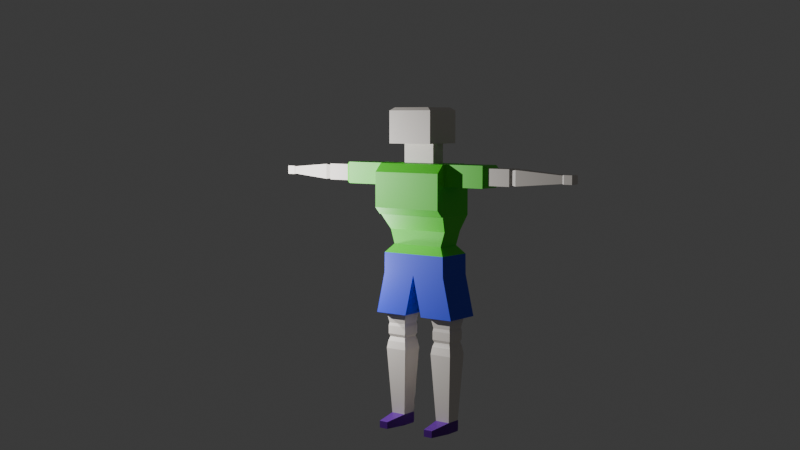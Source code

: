 # Source: 3.blend  (saved by Blender 4.1.23; exported with 4.5.12 LTS)
import bpy
from mathutils import Matrix  # noqa: F401  (used for matrix-valued properties, if any)

bpy.ops.wm.read_factory_settings(use_empty=True)
scene = bpy.context.scene
scene.name = 'Scene'

# ---- collections
col_collection = bpy.data.collections.new('Collection'); scene.collection.children.link(col_collection)

# ---- materials (node trees are filled in below, after node groups)
mat_x = bpy.data.materials.new('Дефолт')
mat_x.use_transparent_shadow = False
mat_x_1 = bpy.data.materials.new('Штаны')
mat_x_1.use_transparent_shadow = False
mat_x_2 = bpy.data.materials.new('Футболка')
mat_x_2.use_transparent_shadow = False
mat_x_3 = bpy.data.materials.new('Макасины')
mat_x_3.use_transparent_shadow = False

# ---- material node trees
mat_x.use_nodes = True; mat_x.node_tree.nodes.clear()
_N = mat_x.node_tree.nodes; _L = mat_x.node_tree.links
n0 = _N.new('ShaderNodeBsdfPrincipled'); n0.name = 'Принципиальный BSDF'; n0.location = (10, 300)
n0.inputs[0].default_value = (0.8053, 0.7481, 0.6898, 1.0)
n1 = _N.new('ShaderNodeOutputMaterial'); n1.name = 'Вывод материала'; n1.location = (300, 300)
_L.new(n0.outputs[0], n1.inputs[0])
n1.is_active_output = True
mat_x_1.use_nodes = True; mat_x_1.node_tree.nodes.clear()
_N = mat_x_1.node_tree.nodes; _L = mat_x_1.node_tree.links
n0 = _N.new('ShaderNodeBsdfPrincipled'); n0.name = 'Принципиальный BSDF'; n0.location = (10, 300)
n0.inputs[0].default_value = (0.03306, 0.06319, 0.8006, 1.0)
n1 = _N.new('ShaderNodeOutputMaterial'); n1.name = 'Вывод материала'; n1.location = (300, 300)
_L.new(n0.outputs[0], n1.inputs[0])
n1.is_active_output = True
mat_x_2.use_nodes = True; mat_x_2.node_tree.nodes.clear()
_N = mat_x_2.node_tree.nodes; _L = mat_x_2.node_tree.links
n0 = _N.new('ShaderNodeBsdfPrincipled'); n0.name = 'Принципиальный BSDF'; n0.location = (10, 300)
n0.inputs[0].default_value = (0.08914, 0.8006, 0.02541, 1.0)
n1 = _N.new('ShaderNodeOutputMaterial'); n1.name = 'Вывод материала'; n1.location = (300, 300)
_L.new(n0.outputs[0], n1.inputs[0])
n1.is_active_output = True
mat_x_3.use_nodes = True; mat_x_3.node_tree.nodes.clear()
_N = mat_x_3.node_tree.nodes; _L = mat_x_3.node_tree.links
n0 = _N.new('ShaderNodeBsdfPrincipled'); n0.name = 'Принципиальный BSDF'; n0.location = (10, 300)
n0.inputs[0].default_value = (0.1247, 0.006671, 0.342, 1.0)
n1 = _N.new('ShaderNodeOutputMaterial'); n1.name = 'Вывод материала'; n1.location = (300, 300)
_L.new(n0.outputs[0], n1.inputs[0])
n1.is_active_output = True

# ---- world
world_world = bpy.data.worlds.new('World'); scene.world = world_world
world_world.use_nodes = True; world_world.node_tree.nodes.clear()
_N = world_world.node_tree.nodes; _L = world_world.node_tree.links
n0 = _N.new('ShaderNodeOutputWorld'); n0.name = 'World Output'; n0.location = (300, 300)
n1 = _N.new('ShaderNodeBackground'); n1.name = 'Background'; n1.location = (10, 300)
n1.inputs[0].default_value = (0.05088, 0.05088, 0.05088, 1.0)
_L.new(n1.outputs[0], n0.inputs[0])
n0.is_active_output = True
world_world.color = (0.05088, 0.05088, 0.05088)
world_world.use_sun_shadow = False
world_world.sun_shadow_jitter_overblur = 0.0

# ---- cameras
cam_camera = bpy.data.cameras.new('Camera')
cam_camera.clip_end = 100.0
cam_camera.lens = 52.64
cam_camera.ortho_scale = 7.314

# ---- lights
light_area = bpy.data.lights.new('Area', 'SPOT')
light_area.transmission_factor = 0.0
light_area.energy = 1e+04
light_area.shadow_maximum_resolution = 0.006
light_area.use_absolute_resolution = True
light_area.spot_blend = 1.0
light_area.spot_size = 1.571
light_light = bpy.data.lights.new('Light', 'POINT')
light_light.transmission_factor = 0.0
light_light.energy = 1000.0
light_light.shadow_soft_size = 0.1
light_light.shadow_maximum_resolution = 0.006
light_light.use_absolute_resolution = True

# ---- meshes
me_x = bpy.data.meshes.new('Куб')
me_x.from_pydata([(-0.4607, -0.4677, 1.0), (0.0, -0.4677, 1.0), (0.0, -1.0, -1.0), (0.0, 0.1781, 1.0), (-0.4607, 0.1782, 1.0), (-0.4607, -0.4677, 1.772), (0.0, -0.4677, 1.772), (0.0, 0.1781, 1.772), (-0.4607, 0.1782, 1.772), (-1.0, 0.5452, 0.1447), (-1.0, 0.5452, 1.0), (-1.0, -0.3712, 1.0), (-2.149, 0.5452, 0.1447), (-2.149, 0.5452, 1.0), (-2.149, -0.3712, 0.1447), (-2.149, -0.3712, 1.0), (0.0, -0.2426, 1.772), (0.0, -0.221, 1.0), (0.0, -1.0, -2.531), (0.0, -0.2426, 0.2409), (0.0, 0.5308, -2.531), (0.0, -0.221, -0.5314), (-0.9415, 0.5308, -2.531), (-1.0, 1.0, 0.6612), (-0.4607, 1.0, 0.6612), (-0.4607, 0.6612, 1.0), (0.0, 0.6612, 1.0), (-1.0, 1.0, 0.1447), (-1.0, 0.7311, -1.0), (0.0, 0.7311, -1.0), (-1.0, -1.0, 0.1447), (0.0, -0.7697, -2.196), (-0.7496, -0.7697, -2.195), (-0.8717, -0.7697, -1.612), (0.0, -0.7697, -1.612), (-1.0, -1.0, -1.0), (-0.9504, 0.5308, -3.34), (-0.9504, -1.0, -3.34), (0.0, -1.0, -3.34), (0.0, 0.5308, -3.34), (-1.0, -0.7403, 1.0), (-0.4607, -1.0, 0.7403), (-0.4607, -0.7403, 1.0), (0.0, -0.7403, 1.0), (-1.041, 0.2343, -4.969), (-1.041, -0.7125, -4.969), (-0.4126, -0.7125, -4.969), (-0.4126, 0.2343, -4.969), (-1.202, 0.5308, -4.969), (-1.202, -1.0, -4.969), (-0.2517, -1.0, -4.969), (-0.2517, 0.5308, -4.969), (-0.9829, 0.1465, -5.411), (-0.9829, -0.6247, -5.411), (-0.4709, -0.6247, -5.411), (-0.4709, 0.1465, -5.411), (-0.9988, 0.1704, -5.529), (-0.9988, -0.6486, -5.529), (-0.4551, -0.6486, -5.529), (-0.4551, 0.1704, -5.529), (-0.9988, 0.1704, -5.855), (-0.9988, -0.6486, -5.855), (-0.4551, -0.6486, -5.855), (-0.4551, 0.1704, -5.855), (-0.9673, 0.1229, -5.966), (-0.9673, -0.6011, -5.966), (-0.4866, -0.6011, -5.966), (-0.4866, 0.1229, -5.966), (-1.006, 0.1807, -6.145), (-1.006, -0.6589, -6.145), (-0.4482, -0.6589, -6.145), (-0.4482, 0.1807, -6.145), (-1.035, 0.2254, -6.443), (-0.4186, 0.2254, -6.443), (-1.035, -0.7036, -6.443), (-0.4186, -0.7036, -6.443), (-0.9311, -0.5466, -9.09), (-0.5228, -0.5466, -9.09), (-0.9311, -0.5466, -9.533), (-0.5228, -0.5466, -9.533), (-0.5228, 0.06838, -9.533), (-0.9311, 0.06838, -9.09), (-0.5228, 0.06838, -9.09), (-0.9311, 0.06838, -9.533), (-0.6013, 1.024, -9.225), (-0.8525, 1.024, -9.225), (-0.6013, 1.024, -9.498), (-0.8525, 1.024, -9.498), (-0.8814, -0.6794, -9.144), (-0.5725, -0.6794, -9.144), (-0.8814, -0.6794, -9.479), (-0.5725, -0.6794, -9.479), (-0.4607, -0.4677, 3.163), (-0.4607, 0.1782, 3.163), (0.0, -0.4677, 3.163), (0.0, -0.2426, 3.163), (0.0, 0.1781, 3.163), (0.0, 0.7731, 1.772), (-0.4607, 0.7731, 1.772), (0.0, -0.8908, 1.772), (-0.4607, -0.8907, 1.772), (-0.6519, -0.4676, 1.772), (-0.6519, 0.1782, 1.772), (-0.6519, 0.7731, 1.772), (-0.652, -0.8907, 1.772), (-2.273, -0.2583, 0.8947), (-2.273, 0.4324, 0.8947), (-2.273, 0.4324, 0.25), (-2.273, -0.2583, 0.25), (-2.878, -0.2583, 0.8947), (-2.878, 0.4324, 0.8947), (-2.878, 0.4324, 0.25), (-2.878, -0.2583, 0.25), (-2.939, -0.2019, 0.842), (-2.939, 0.3759, 0.842), (-2.939, 0.3759, 0.3027), (-2.939, -0.2019, 0.3027), (-3.048, -0.2366, 0.8744), (-3.048, 0.4107, 0.8744), (-3.048, 0.4107, 0.2703), (-3.048, -0.2366, 0.2703), (-4.29, -0.07385, 0.7225), (-4.29, 0.2479, 0.7225), (-4.29, 0.2479, 0.4222), (-4.29, -0.07385, 0.4222), (-4.332, -0.09482, 0.7421), (-4.332, 0.2689, 0.7421), (-4.332, 0.2689, 0.4026), (-4.332, -0.09482, 0.4026), (-4.554, -0.09482, 0.7421), (-4.554, 0.2689, 0.7421), (-4.554, 0.2689, 0.4026), (-4.554, -0.09482, 0.4026), (-4.588, -0.05728, 0.707), (-4.588, 0.2313, 0.707), (-4.588, 0.2313, 0.4377), (-4.588, -0.05728, 0.4377), (0.0, 0.7731, 3.045), (0.0, 0.655, 3.163), (-0.4607, 0.7731, 3.045), (-0.4607, 0.655, 3.163), (0.0, -0.7727, 3.163), (0.0, -0.8908, 3.045), (-0.4607, -0.7727, 3.163), (-0.4607, -0.8907, 3.045), (-0.6519, -0.4676, 3.045), (-0.5339, -0.4677, 3.163), (-0.5339, 0.1782, 3.163), (-0.6519, 0.1782, 3.045), (-0.5339, 0.655, 3.163), (-0.6519, 0.7731, 3.045), (-0.5339, -0.7727, 3.163), (-0.652, -0.8907, 3.045), (-1.0, -0.3712, 0.1447), (0.0, 0.6551, -1.0), (-1.0, 0.6551, -1.0), (-0.9415, -1.0, -2.531), (-1.0, 0.6612, 1.0), (0.0, 1.0, 0.6612), (-1.0, 1.0, -0.7311), (0.0, 1.0, -0.7311), (0.0, 0.2673, -2.195), (-0.7496, 0.2673, -2.196), (-0.8718, 0.2673, -1.612), (0.0, 0.2673, -1.612), (-1.0, -1.0, 0.7403), (0.0, -1.0, 0.7403), (1.0, -1.0, -1.0), (0.4607, -0.4677, 1.0), (0.4607, 0.1782, 1.0), (0.4607, -0.4677, 1.772), (0.4607, 0.1782, 1.772), (1.0, 0.5452, 0.1447), (1.0, -0.3712, 0.1447), (1.0, -0.3712, 1.0), (2.149, 0.5452, 0.1447), (2.149, 0.5452, 1.0), (2.149, -0.3712, 0.1447), (2.149, -0.3712, 1.0), (1.0, 0.6551, -1.0), (0.4607, 0.6612, 1.0), (1.0, 1.0, 0.1447), (1.0, 0.7311, -1.0), (1.0, -1.0, 0.1447), (0.9504, 0.5308, -3.34), (0.9504, -1.0, -3.34), (1.0, -0.7403, 1.0), (0.4607, -1.0, 0.7403), (0.4607, -0.7403, 1.0), (1.041, 0.2343, -4.969), (1.041, -0.7125, -4.969), (0.4126, -0.7125, -4.969), (0.4126, 0.2343, -4.969), (1.202, 0.5308, -4.969), (1.202, -1.0, -4.969), (0.2517, -1.0, -4.969), (0.2517, 0.5308, -4.969), (0.9829, 0.1465, -5.411), (0.9829, -0.6247, -5.411), (0.4709, -0.6247, -5.411), (0.4709, 0.1465, -5.411), (0.9988, 0.1704, -5.529), (0.9988, -0.6486, -5.529), (0.4551, -0.6486, -5.529), (0.4551, 0.1704, -5.529), (0.9988, 0.1704, -5.855), (0.9988, -0.6486, -5.855), (0.4551, -0.6486, -5.855), (0.4551, 0.1704, -5.855), (0.9673, 0.1229, -5.966), (0.9673, -0.6011, -5.966), (0.4866, -0.6011, -5.966), (0.4866, 0.1229, -5.966), (1.006, 0.1807, -6.145), (1.006, -0.6589, -6.145), (0.4482, -0.6589, -6.145), (0.4482, 0.1807, -6.145), (1.035, 0.2254, -6.443), (0.4186, 0.2254, -6.443), (1.035, -0.7036, -6.443), (0.4186, -0.7036, -6.443), (0.9311, -0.5466, -9.09), (0.5228, -0.5466, -9.09), (0.9311, -0.5466, -9.533), (0.5228, -0.5466, -9.533), (0.5228, 0.06838, -9.533), (0.9311, 0.06838, -9.09), (0.5228, 0.06838, -9.09), (0.9311, 0.06838, -9.533), (0.6013, 1.024, -9.225), (0.8525, 1.024, -9.225), (0.6013, 1.024, -9.498), (0.8525, 1.024, -9.498), (0.8814, -0.6794, -9.144), (0.5725, -0.6794, -9.144), (0.8814, -0.6794, -9.479), (0.5725, -0.6794, -9.479), (0.4607, -0.4677, 3.163), (0.4607, 0.1782, 3.163), (0.4607, 0.7731, 1.772), (0.4607, -0.8907, 1.772), (0.6519, -0.4676, 1.772), (0.6519, 0.1782, 1.772), (0.6519, 0.7731, 1.772), (0.652, -0.8907, 1.772), (2.273, -0.2583, 0.8947), (2.273, 0.4324, 0.8947), (2.273, 0.4324, 0.25), (2.273, -0.2583, 0.25), (2.878, -0.2583, 0.8947), (2.878, 0.4324, 0.8947), (2.878, 0.4324, 0.25), (2.878, -0.2583, 0.25), (2.939, -0.2019, 0.842), (2.939, 0.3759, 0.842), (2.939, 0.3759, 0.3027), (2.939, -0.2019, 0.3027), (3.048, -0.2366, 0.8744), (3.048, 0.4107, 0.8744), (3.048, 0.4107, 0.2703), (3.048, -0.2366, 0.2703), (4.29, -0.07385, 0.7225), (4.29, 0.2479, 0.7225), (4.29, 0.2479, 0.4222), (4.29, -0.07385, 0.4222), (4.332, -0.09482, 0.7421), (4.332, 0.2689, 0.7421), (4.332, 0.2689, 0.4026), (4.332, -0.09482, 0.4026), (4.554, -0.09482, 0.7421), (4.554, 0.2689, 0.7421), (4.554, 0.2689, 0.4026), (4.554, -0.09482, 0.4026), (4.588, -0.05728, 0.707), (4.588, 0.2313, 0.707), (4.588, 0.2313, 0.4377), (4.588, -0.05728, 0.4377), (0.4607, 0.7731, 3.045), (0.4607, 0.655, 3.163), (0.4607, -0.7727, 3.163), (0.4607, -0.8907, 3.045), (0.6519, -0.4676, 3.045), (0.5339, -0.4677, 3.163), (0.5339, 0.1782, 3.163), (0.6519, 0.1782, 3.045), (0.5339, 0.655, 3.163), (0.6519, 0.7731, 3.045), (0.5339, -0.7727, 3.163), (0.652, -0.8907, 3.045), (1.0, 0.5452, 1.0), (0.9415, -1.0, -2.531), (0.9415, 0.5308, -2.531), (1.0, 0.6612, 1.0), (1.0, 1.0, 0.6612), (0.4607, 1.0, 0.6612), (1.0, 1.0, -0.7311), (0.7496, -0.7697, -2.195), (0.7496, 0.2673, -2.196), (0.8717, -0.7697, -1.612), (0.8718, 0.2673, -1.612), (1.0, -1.0, 0.7403)], [], [(1, 17, 16, 6), (42, 0, 4, 25, 157, 10, 11, 40), (28, 29, 154, 155), (163, 164, 161, 162), (26, 25, 4, 3), (7, 8, 98, 97), (3, 4, 8, 7), (4, 0, 5, 8), (0, 1, 6, 5), (14, 15, 105, 108), (1, 0, 42, 43), (153, 11, 15, 14), (33, 163, 162, 32), (9, 153, 14, 12), (11, 10, 13, 15), (10, 9, 12, 13), (18, 156, 37, 38), (16, 17, 3, 7), (154, 2, 34, 31, 18, 20, 161, 164), (17, 16, 19, 21), (32, 162, 22, 156), (162, 161, 20, 22), (2, 35, 33, 34), (157, 25, 24, 23), (25, 26, 158, 24), (159, 27, 23, 24, 158, 160), (29, 28, 159, 160), (27, 9, 10, 157, 23), (155, 154, 164, 163), (31, 32, 156, 18), (35, 155, 163, 33), (34, 33, 32, 31), (2, 166, 41, 165, 30, 35), (35, 30, 153, 9, 27, 159, 28, 155), (36, 39, 51, 48), (22, 20, 39, 36), (20, 18, 38, 39), (156, 22, 36, 37), (43, 42, 41, 166), (42, 40, 165, 41), (11, 153, 30, 165, 40), (47, 46, 54, 55), (38, 37, 49, 50), (39, 38, 50, 51), (37, 36, 48, 49), (44, 45, 49, 48), (45, 46, 50, 49), (46, 47, 51, 50), (47, 44, 48, 51), (52, 55, 59, 56), (45, 44, 52, 53), (44, 47, 55, 52), (46, 45, 53, 54), (59, 58, 62, 63), (54, 53, 57, 58), (55, 54, 58, 59), (53, 52, 56, 57), (63, 62, 66, 67), (57, 56, 60, 61), (56, 59, 63, 60), (58, 57, 61, 62), (67, 66, 70, 71), (61, 60, 64, 65), (60, 63, 67, 64), (62, 61, 65, 66), (69, 68, 72, 74), (65, 64, 68, 69), (64, 67, 71, 68), (66, 65, 69, 70), (68, 71, 73, 72), (70, 69, 74, 75), (71, 70, 75, 73), (73, 75, 77, 82), (85, 84, 86, 87), (74, 72, 81, 76), (72, 73, 82, 81), (75, 74, 76, 77), (83, 80, 79, 78), (76, 78, 90, 88), (82, 77, 79, 80), (76, 81, 83, 78), (81, 83, 80, 82), (81, 82, 84, 85), (83, 81, 85, 87), (80, 83, 87, 86), (82, 80, 86, 84), (89, 88, 90, 91), (77, 76, 88, 89), (79, 77, 89, 91), (78, 79, 91, 90), (96, 93, 92, 94, 95), (16, 7, 96, 95), (5, 6, 99, 100), (6, 16, 95, 94), (96, 7, 97, 137, 138), (92, 93, 147, 146), (97, 98, 139, 137), (139, 98, 103, 150), (6, 94, 141, 142, 99), (94, 92, 143, 141), (100, 99, 142, 144), (100, 144, 152, 104), (102, 101, 104, 152, 145, 148, 150, 103), (98, 8, 102, 103), (5, 100, 104, 101), (93, 140, 149, 147), (143, 92, 146, 151), (8, 5, 101, 102), (106, 107, 111, 110), (13, 12, 107, 106), (12, 14, 108, 107), (15, 13, 106, 105), (112, 109, 113, 116), (107, 108, 112, 111), (105, 106, 110, 109), (108, 105, 109, 112), (116, 113, 117, 120), (110, 111, 115, 114), (111, 112, 116, 115), (109, 110, 114, 113), (119, 120, 124, 123), (114, 115, 119, 118), (115, 116, 120, 119), (113, 114, 118, 117), (123, 124, 128, 127), (117, 118, 122, 121), (120, 117, 121, 124), (118, 119, 123, 122), (128, 125, 129, 132), (121, 122, 126, 125), (124, 121, 125, 128), (122, 123, 127, 126), (131, 132, 136, 135), (126, 127, 131, 130), (127, 128, 132, 131), (125, 126, 130, 129), (134, 135, 136, 133), (129, 130, 134, 133), (132, 129, 133, 136), (130, 131, 135, 134), (146, 147, 148, 145), (137, 139, 140, 138), (141, 143, 144, 142), (147, 149, 150, 148), (151, 146, 145, 152), (152, 144, 143, 151), (139, 150, 149, 140), (93, 96, 138, 140), (188, 186, 174, 289, 292, 180, 169, 168), (182, 179, 154, 29), (299, 297, 161, 164), (26, 3, 169, 180), (7, 97, 239, 171), (3, 7, 171, 169), (169, 171, 170, 168), (168, 170, 6, 1), (177, 248, 245, 178), (1, 43, 188, 168), (173, 177, 178, 174), (298, 296, 297, 299), (172, 175, 177, 173), (174, 178, 176, 289), (289, 176, 175, 172), (18, 38, 185, 290), (296, 290, 291, 297), (297, 291, 20, 161), (2, 34, 298, 167), (292, 293, 294, 180), (180, 294, 158, 26), (295, 160, 158, 294, 293, 181), (29, 160, 295, 182), (181, 293, 292, 289, 172), (179, 299, 164, 154), (31, 18, 290, 296), (167, 298, 299, 179), (34, 31, 296, 298), (2, 167, 183, 300, 187, 166), (167, 179, 182, 295, 181, 172, 173, 183), (184, 193, 196, 39), (291, 184, 39, 20), (290, 185, 184, 291), (43, 166, 187, 188), (188, 187, 300, 186), (174, 186, 300, 183, 173), (192, 200, 199, 191), (38, 195, 194, 185), (39, 196, 195, 38), (185, 194, 193, 184), (189, 193, 194, 190), (190, 194, 195, 191), (191, 195, 196, 192), (192, 196, 193, 189), (197, 201, 204, 200), (190, 198, 197, 189), (189, 197, 200, 192), (191, 199, 198, 190), (204, 208, 207, 203), (199, 203, 202, 198), (200, 204, 203, 199), (198, 202, 201, 197), (208, 212, 211, 207), (202, 206, 205, 201), (201, 205, 208, 204), (203, 207, 206, 202), (212, 216, 215, 211), (206, 210, 209, 205), (205, 209, 212, 208), (207, 211, 210, 206), (214, 219, 217, 213), (210, 214, 213, 209), (209, 213, 216, 212), (211, 215, 214, 210), (213, 217, 218, 216), (215, 220, 219, 214), (216, 218, 220, 215), (218, 227, 222, 220), (230, 232, 231, 229), (219, 221, 226, 217), (217, 226, 227, 218), (220, 222, 221, 219), (228, 223, 224, 225), (221, 233, 235, 223), (227, 225, 224, 222), (221, 223, 228, 226), (226, 227, 225, 228), (226, 230, 229, 227), (228, 232, 230, 226), (225, 231, 232, 228), (227, 229, 231, 225), (234, 236, 235, 233), (222, 234, 233, 221), (224, 236, 234, 222), (223, 235, 236, 224), (96, 95, 94, 237, 238), (170, 240, 99, 6), (237, 282, 283, 238), (97, 137, 277, 239), (277, 286, 243, 239), (94, 141, 279, 237), (240, 280, 142, 99), (240, 244, 288, 280), (242, 243, 286, 284, 281, 288, 244, 241), (239, 243, 242, 171), (170, 241, 244, 240), (238, 283, 285, 278), (279, 287, 282, 237), (171, 242, 241, 170), (246, 250, 251, 247), (176, 246, 247, 175), (175, 247, 248, 177), (178, 245, 246, 176), (252, 256, 253, 249), (247, 251, 252, 248), (245, 249, 250, 246), (248, 252, 249, 245), (256, 260, 257, 253), (250, 254, 255, 251), (251, 255, 256, 252), (249, 253, 254, 250), (259, 263, 264, 260), (254, 258, 259, 255), (255, 259, 260, 256), (253, 257, 258, 254), (263, 267, 268, 264), (257, 261, 262, 258), (260, 264, 261, 257), (258, 262, 263, 259), (268, 272, 269, 265), (261, 265, 266, 262), (264, 268, 265, 261), (262, 266, 267, 263), (271, 275, 276, 272), (266, 270, 271, 267), (267, 271, 272, 268), (265, 269, 270, 266), (274, 273, 276, 275), (269, 273, 274, 270), (272, 276, 273, 269), (270, 274, 275, 271), (282, 281, 284, 283), (137, 138, 278, 277), (141, 142, 280, 279), (283, 284, 286, 285), (287, 288, 281, 282), (288, 287, 279, 280), (277, 278, 285, 286), (238, 278, 138, 96)])
me_x.polygons.foreach_set('material_index', [0, 2, 2, 2, 2, 0, 0, 0, 0, 2, 2, 2, 2, 2, 2, 2, 1, 0, 0, 0, 2, 2, 2, 2, 2, 2, 2, 2, 2, 2, 2, 2, 2, 2, 1, 1, 0, 1, 2, 2, 2, 0, 1, 1, 1, 1, 1, 1, 1, 0, 0, 0, 0, 0, 0, 0, 0, 0, 0, 0, 0, 0, 0, 0, 0, 0, 0, 0, 0, 0, 0, 0, 0, 3, 0, 0, 0, 3, 3, 3, 3, 3, 3, 3, 3, 3, 3, 3, 3, 3, 0, 0, 0, 0, 0, 0, 0, 0, 0, 0, 0, 0, 0, 0, 0, 0, 0, 0, 0, 2, 2, 2, 0, 0, 0, 0, 0, 0, 0, 0, 0, 0, 0, 0, 0, 0, 0, 0, 0, 0, 0, 0, 0, 0, 0, 0, 0, 0, 0, 0, 0, 0, 0, 0, 0, 0, 0, 0, 2, 2, 2, 2, 0, 0, 0, 0, 2, 2, 2, 2, 2, 2, 2, 1, 2, 2, 2, 2, 2, 2, 2, 2, 2, 2, 2, 2, 2, 2, 1, 1, 1, 2, 2, 2, 0, 1, 1, 1, 1, 1, 1, 1, 0, 0, 0, 0, 0, 0, 0, 0, 0, 0, 0, 0, 0, 0, 0, 0, 0, 0, 0, 0, 0, 0, 0, 0, 3, 0, 0, 0, 3, 3, 3, 3, 3, 3, 3, 3, 3, 3, 3, 3, 3, 0, 0, 0, 0, 0, 0, 0, 0, 0, 0, 0, 0, 0, 0, 0, 2, 2, 2, 0, 0, 0, 0, 0, 0, 0, 0, 0, 0, 0, 0, 0, 0, 0, 0, 0, 0, 0, 0, 0, 0, 0, 0, 0, 0, 0, 0, 0, 0, 0, 0, 0, 0, 0, 0])
_uv = me_x.uv_layers.new(name='UVКарта')
_uv.uv.foreach_set('vector', [0.0, 0.0, 0.0, 0.0, 0.0, 0.0, 0.0, 0.0, 0.8076, 0.7175, 0.8076, 0.6835, 0.8076, 0.6027, 0.8076, 0.5423, 0.875, 0.5423, 0.875, 0.5897, 0.875, 0.6714, 0.875, 0.7175, 0.125, 0.5336, 0.25, 0.5336, 0.25, 0.6456, 0.125, 0.6456, 0.125, 0.6456, 0.25, 0.6456, 0.25, 0.6456, 0.125, 0.6456, 0.75, 0.5423, 0.8076, 0.5423, 0.8076, 0.6027, 0.75, 0.6027, 0.75, 0.6027, 0.8076, 0.6027, 0.8076, 0.6027, 0.75, 0.6027, 0.75, 0.6027, 0.8076, 0.6027, 0.8076, 0.6027, 0.75, 0.6027, 0.8076, 0.6027, 0.8076, 0.6835, 0.8076, 0.6835, 0.8076, 0.6027, 0.8076, 0.6835, 0.75, 0.6835, 0.75, 0.6835, 0.8076, 0.6835, 0.5181, 0.0786, 0.625, 0.0786, 0.625, 0.0786, 0.5181, 0.0786, 0.75, 0.6835, 0.8076, 0.6835, 0.8076, 0.7175, 0.75, 0.7175, 0.5181, 0.0786, 0.625, 0.0786, 0.625, 0.0786, 0.5181, 0.0786, 0.375, 0.0, 0.375, 0.1044, 0.375, 0.1044, 0.375, 0.0, 0.5181, 0.1603, 0.5181, 0.0786, 0.5181, 0.0786, 0.5181, 0.1603, 0.875, 0.6714, 0.875, 0.5897, 0.875, 0.5897, 0.875, 0.6714, 0.625, 0.1603, 0.5181, 0.1603, 0.5181, 0.1603, 0.625, 0.1603, 0.375, 0.875, 0.375, 1.0, 0.375, 1.0, 0.375, 0.875, 0.0, 0.0, 0.0, 0.0, 0.0, 0.0, 0.0, 0.0, 0.0, 0.0, 0.0, 0.0, 0.0, 0.0, 0.0, 0.0, 0.0, 0.0, 0.0, 0.0, 0.0, 0.0, 0.0, 0.0, 0.0, 0.0, 0.0, 0.0, 0.0, 0.0, 0.0, 0.0, 0.375, 0.0, 0.375, 0.1044, 0.375, 0.1044, 0.375, 0.0, 0.125, 0.6456, 0.25, 0.6456, 0.25, 0.6456, 0.125, 0.6456, 0.375, 0.875, 0.375, 1.0, 0.375, 1.0, 0.375, 0.875, 0.875, 0.5423, 0.8076, 0.5423, 0.8076, 0.5, 0.875, 0.5, 0.8076, 0.5423, 0.75, 0.5423, 0.75, 0.5, 0.8076, 0.5, 0.4086, 0.25, 0.5181, 0.25, 0.5827, 0.25, 0.5827, 0.3174, 0.5827, 0.375, 0.4086, 0.375, 0.25, 0.5336, 0.125, 0.5336, 0.125, 0.5, 0.25, 0.5, 0.5181, 0.25, 0.5181, 0.1603, 0.625, 0.1603, 0.625, 0.2077, 0.5827, 0.25, 0.125, 0.6456, 0.25, 0.6456, 0.25, 0.6456, 0.125, 0.6456, 0.375, 0.875, 0.375, 1.0, 0.375, 1.0, 0.375, 0.875, 0.375, 0.0, 0.375, 0.1044, 0.375, 0.1044, 0.375, 0.0, 0.375, 0.875, 0.375, 1.0, 0.375, 1.0, 0.375, 0.875, 0.375, 0.875, 0.5925, 0.875, 0.5925, 0.9326, 0.5925, 1.0, 0.5181, 1.0, 0.375, 1.0, 0.375, 0.0, 0.5181, 0.0, 0.5181, 0.0786, 0.5181, 0.1603, 0.5181, 0.25, 0.4086, 0.25, 0.375, 0.2164, 0.375, 0.1044, 0.125, 0.6456, 0.25, 0.6456, 0.25, 0.6456, 0.125, 0.6456, 0.125, 0.6456, 0.25, 0.6456, 0.25, 0.6456, 0.125, 0.6456, 0.0, 0.0, 0.0, 0.0, 0.0, 0.0, 0.0, 0.0, 0.375, 0.0, 0.375, 0.1044, 0.375, 0.1044, 0.375, 0.0, 0.75, 0.7175, 0.8076, 0.7175, 0.8076, 0.75, 0.75, 0.75, 0.8076, 0.7175, 0.875, 0.7175, 0.875, 0.75, 0.8076, 0.75, 0.625, 0.0786, 0.5181, 0.0786, 0.5181, 0.0, 0.5925, 0.0, 0.625, 0.03246, 0.2288, 0.6566, 0.2288, 0.739, 0.2288, 0.739, 0.2288, 0.6566, 0.375, 0.875, 0.375, 1.0, 0.375, 1.0, 0.375, 0.875, 0.0, 0.0, 0.0, 0.0, 0.0, 0.0, 0.0, 0.0, 0.375, 0.0, 0.375, 0.1044, 0.375, 0.1044, 0.375, 0.0, 0.1462, 0.6566, 0.1462, 0.739, 0.125, 0.75, 0.125, 0.6456, 0.1462, 0.739, 0.2288, 0.739, 0.25, 0.75, 0.125, 0.75, 0.2288, 0.739, 0.2288, 0.6566, 0.25, 0.6456, 0.25, 0.75, 0.2288, 0.6566, 0.1462, 0.6566, 0.125, 0.6456, 0.25, 0.6456, 0.1462, 0.6566, 0.2288, 0.6566, 0.2288, 0.6566, 0.1462, 0.6566, 0.1462, 0.739, 0.1462, 0.6566, 0.1462, 0.6566, 0.1462, 0.739, 0.1462, 0.6566, 0.2288, 0.6566, 0.2288, 0.6566, 0.1462, 0.6566, 0.2288, 0.739, 0.1462, 0.739, 0.1462, 0.739, 0.2288, 0.739, 0.2288, 0.6566, 0.2288, 0.739, 0.2288, 0.739, 0.2288, 0.6566, 0.2288, 0.739, 0.1462, 0.739, 0.1462, 0.739, 0.2288, 0.739, 0.2288, 0.6566, 0.2288, 0.739, 0.2288, 0.739, 0.2288, 0.6566, 0.1462, 0.739, 0.1462, 0.6566, 0.1462, 0.6566, 0.1462, 0.739, 0.2288, 0.6566, 0.2288, 0.739, 0.2288, 0.739, 0.2288, 0.6566, 0.1462, 0.739, 0.1462, 0.6566, 0.1462, 0.6566, 0.1462, 0.739, 0.1462, 0.6566, 0.2288, 0.6566, 0.2288, 0.6566, 0.1462, 0.6566, 0.2288, 0.739, 0.1462, 0.739, 0.1462, 0.739, 0.2288, 0.739, 0.2288, 0.6566, 0.2288, 0.739, 0.2288, 0.739, 0.2288, 0.6566, 0.1462, 0.739, 0.1462, 0.6566, 0.1462, 0.6566, 0.1462, 0.739, 0.1462, 0.6566, 0.2288, 0.6566, 0.2288, 0.6566, 0.1462, 0.6566, 0.2288, 0.739, 0.1462, 0.739, 0.1462, 0.739, 0.2288, 0.739, 0.1462, 0.739, 0.1462, 0.6566, 0.1462, 0.6566, 0.1462, 0.739, 0.1462, 0.739, 0.1462, 0.6566, 0.1462, 0.6566, 0.1462, 0.739, 0.1462, 0.6566, 0.2288, 0.6566, 0.2288, 0.6566, 0.1462, 0.6566, 0.2288, 0.739, 0.1462, 0.739, 0.1462, 0.739, 0.2288, 0.739, 0.1462, 0.6566, 0.2288, 0.6566, 0.2288, 0.6566, 0.1462, 0.6566, 0.2288, 0.739, 0.1462, 0.739, 0.1462, 0.739, 0.2288, 0.739, 0.2288, 0.6566, 0.2288, 0.739, 0.2288, 0.739, 0.2288, 0.6566, 0.2288, 0.6566, 0.2288, 0.739, 0.2288, 0.739, 0.2288, 0.6566, 0.1462, 0.6566, 0.2288, 0.6566, 0.2288, 0.6566, 0.1462, 0.6566, 0.1462, 0.739, 0.1462, 0.6566, 0.1462, 0.6566, 0.1462, 0.739, 0.1462, 0.6566, 0.2288, 0.6566, 0.2288, 0.6566, 0.1462, 0.6566, 0.2288, 0.739, 0.1462, 0.739, 0.1462, 0.739, 0.2288, 0.739, 0.1462, 0.6566, 0.2288, 0.6566, 0.2288, 0.739, 0.1462, 0.739, 0.1462, 0.739, 0.1462, 0.739, 0.1462, 0.739, 0.1462, 0.739, 0.2288, 0.6566, 0.2288, 0.739, 0.2288, 0.739, 0.2288, 0.6566, 0.1462, 0.739, 0.1462, 0.6566, 0.1462, 0.6566, 0.1462, 0.739, 0.1462, 0.6566, 0.1462, 0.6566, 0.2288, 0.6566, 0.2288, 0.6566, 0.1462, 0.6566, 0.2288, 0.6566, 0.2288, 0.6566, 0.1462, 0.6566, 0.1462, 0.6566, 0.1462, 0.6566, 0.1462, 0.6566, 0.1462, 0.6566, 0.2288, 0.6566, 0.1462, 0.6566, 0.1462, 0.6566, 0.2288, 0.6566, 0.2288, 0.6566, 0.2288, 0.6566, 0.2288, 0.6566, 0.2288, 0.6566, 0.2288, 0.739, 0.1462, 0.739, 0.1462, 0.739, 0.2288, 0.739, 0.2288, 0.739, 0.1462, 0.739, 0.1462, 0.739, 0.2288, 0.739, 0.2288, 0.739, 0.2288, 0.739, 0.2288, 0.739, 0.2288, 0.739, 0.1462, 0.739, 0.2288, 0.739, 0.2288, 0.739, 0.1462, 0.739, 0.75, 0.6027, 0.8076, 0.6027, 0.8076, 0.6835, 0.75, 0.6835, 0.75, 0.6553, 0.0, 0.0, 0.0, 0.0, 0.0, 0.0, 0.0, 0.0, 0.8076, 0.6835, 0.75, 0.6835, 0.75, 0.6835, 0.8076, 0.6835, 0.0, 0.0, 0.0, 0.0, 0.0, 0.0, 0.0, 0.0, 0.0, 0.0, 0.0, 0.0, 0.0, 0.0, 0.0, 0.0, 0.0, 0.0, 0.8076, 0.6835, 0.8076, 0.6027, 0.8076, 0.6027, 0.8076, 0.6835, 0.75, 0.6027, 0.8076, 0.6027, 0.8076, 0.6027, 0.75, 0.6027, 0.8076, 0.6027, 0.8076, 0.6027, 0.8076, 0.6027, 0.8076, 0.6027, 0.0, 0.0, 0.0, 0.0, 0.0, 0.0, 0.0, 0.0, 0.0, 0.0, 0.75, 0.6835, 0.8076, 0.6835, 0.8076, 0.6835, 0.75, 0.6835, 0.8076, 0.6835, 0.75, 0.6835, 0.75, 0.6835, 0.8076, 0.6835, 0.8076, 0.6835, 0.8076, 0.6835, 0.8076, 0.6835, 0.8076, 0.6835, 0.8076, 0.6027, 0.8076, 0.6835, 0.8076, 0.6835, 0.8076, 0.6835, 0.8076, 0.6743, 0.8076, 0.6127, 0.8076, 0.6027, 0.8076, 0.6027, 0.8076, 0.6027, 0.8076, 0.6027, 0.8076, 0.6027, 0.8076, 0.6027, 0.8076, 0.6835, 0.8076, 0.6835, 0.8076, 0.6835, 0.8076, 0.6835, 0.8076, 0.6027, 0.8076, 0.6027, 0.8076, 0.6027, 0.8076, 0.6027, 0.8076, 0.6835, 0.8076, 0.6835, 0.8076, 0.6835, 0.8076, 0.6835, 0.8076, 0.6027, 0.8076, 0.6835, 0.8076, 0.6835, 0.8076, 0.6027, 0.625, 0.1603, 0.5181, 0.1603, 0.5181, 0.1603, 0.625, 0.1603, 0.625, 0.1603, 0.5181, 0.1603, 0.5181, 0.1603, 0.625, 0.1603, 0.5181, 0.1603, 0.5181, 0.0786, 0.5181, 0.0786, 0.5181, 0.1603, 0.875, 0.6714, 0.875, 0.5897, 0.875, 0.5897, 0.875, 0.6714, 0.5181, 0.0786, 0.625, 0.0786, 0.625, 0.0786, 0.5181, 0.0786, 0.5181, 0.1603, 0.5181, 0.0786, 0.5181, 0.0786, 0.5181, 0.1603, 0.875, 0.6714, 0.875, 0.5897, 0.875, 0.5897, 0.875, 0.6714, 0.5181, 0.0786, 0.625, 0.0786, 0.625, 0.0786, 0.5181, 0.0786, 0.5181, 0.0786, 0.625, 0.0786, 0.625, 0.0786, 0.5181, 0.0786, 0.625, 0.1603, 0.5181, 0.1603, 0.5181, 0.1603, 0.625, 0.1603, 0.5181, 0.1603, 0.5181, 0.0786, 0.5181, 0.0786, 0.5181, 0.1603, 0.875, 0.6714, 0.875, 0.5897, 0.875, 0.5897, 0.875, 0.6714, 0.5181, 0.1603, 0.5181, 0.0786, 0.5181, 0.0786, 0.5181, 0.1603, 0.625, 0.1603, 0.5181, 0.1603, 0.5181, 0.1603, 0.625, 0.1603, 0.5181, 0.1603, 0.5181, 0.0786, 0.5181, 0.0786, 0.5181, 0.1603, 0.875, 0.6714, 0.875, 0.5897, 0.875, 0.5897, 0.875, 0.6714, 0.5181, 0.1603, 0.5181, 0.0786, 0.5181, 0.0786, 0.5181, 0.1603, 0.875, 0.6714, 0.875, 0.5897, 0.875, 0.5897, 0.875, 0.6714, 0.5181, 0.0786, 0.625, 0.0786, 0.625, 0.0786, 0.5181, 0.0786, 0.625, 0.1603, 0.5181, 0.1603, 0.5181, 0.1603, 0.625, 0.1603, 0.5181, 0.0786, 0.625, 0.0786, 0.625, 0.0786, 0.5181, 0.0786, 0.875, 0.6714, 0.875, 0.5897, 0.875, 0.5897, 0.875, 0.6714, 0.5181, 0.0786, 0.625, 0.0786, 0.625, 0.0786, 0.5181, 0.0786, 0.625, 0.1603, 0.5181, 0.1603, 0.5181, 0.1603, 0.625, 0.1603, 0.5181, 0.1603, 0.5181, 0.0786, 0.5181, 0.0786, 0.5181, 0.1603, 0.625, 0.1603, 0.5181, 0.1603, 0.5181, 0.1603, 0.625, 0.1603, 0.5181, 0.1603, 0.5181, 0.0786, 0.5181, 0.0786, 0.5181, 0.1603, 0.875, 0.6714, 0.875, 0.5897, 0.875, 0.5897, 0.875, 0.6714, 0.625, 0.1603, 0.5181, 0.1603, 0.5181, 0.0786, 0.625, 0.0786, 0.875, 0.6714, 0.875, 0.5897, 0.875, 0.5897, 0.875, 0.6714, 0.5181, 0.0786, 0.625, 0.0786, 0.625, 0.0786, 0.5181, 0.0786, 0.625, 0.1603, 0.5181, 0.1603, 0.5181, 0.1603, 0.625, 0.1603, 0.8076, 0.6835, 0.8076, 0.6027, 0.8076, 0.6127, 0.8076, 0.6743, 0.75, 0.6027, 0.8076, 0.6027, 0.8076, 0.6027, 0.75, 0.6027, 0.75, 0.6835, 0.8076, 0.6835, 0.8076, 0.6835, 0.75, 0.6835, 0.8076, 0.6027, 0.8076, 0.6027, 0.8076, 0.6027, 0.8076, 0.6127, 0.8076, 0.6835, 0.8076, 0.6835, 0.8076, 0.6743, 0.8076, 0.6835, 0.8076, 0.6835, 0.8076, 0.6835, 0.8076, 0.6835, 0.8076, 0.6835, 0.8076, 0.6027, 0.8076, 0.6027, 0.8076, 0.6027, 0.8076, 0.6027, 0.8076, 0.6027, 0.75, 0.6027, 0.75, 0.6027, 0.8076, 0.6027, 0.8076, 0.7175, 0.875, 0.7175, 0.875, 0.6714, 0.875, 0.5897, 0.875, 0.5423, 0.8076, 0.5423, 0.8076, 0.6027, 0.8076, 0.6835, 0.125, 0.5336, 0.125, 0.6456, 0.25, 0.6456, 0.25, 0.5336, 0.125, 0.6456, 0.125, 0.6456, 0.25, 0.6456, 0.25, 0.6456, 0.75, 0.5423, 0.75, 0.6027, 0.8076, 0.6027, 0.8076, 0.5423, 0.75, 0.6027, 0.75, 0.6027, 0.8076, 0.6027, 0.8076, 0.6027, 0.75, 0.6027, 0.75, 0.6027, 0.8076, 0.6027, 0.8076, 0.6027, 0.8076, 0.6027, 0.8076, 0.6027, 0.8076, 0.6835, 0.8076, 0.6835, 0.8076, 0.6835, 0.8076, 0.6835, 0.75, 0.6835, 0.75, 0.6835, 0.5181, 0.0786, 0.5181, 0.0786, 0.625, 0.0786, 0.625, 0.0786, 0.75, 0.6835, 0.75, 0.7175, 0.8076, 0.7175, 0.8076, 0.6835, 0.5181, 0.0786, 0.5181, 0.0786, 0.625, 0.0786, 0.625, 0.0786, 0.375, 0.0, 0.375, 0.0, 0.375, 0.1044, 0.375, 0.1044, 0.5181, 0.1603, 0.5181, 0.1603, 0.5181, 0.0786, 0.5181, 0.0786, 0.875, 0.6714, 0.875, 0.6714, 0.875, 0.5897, 0.875, 0.5897, 0.625, 0.1603, 0.625, 0.1603, 0.5181, 0.1603, 0.5181, 0.1603, 0.375, 0.875, 0.375, 0.875, 0.375, 1.0, 0.375, 1.0, 0.375, 0.0, 0.375, 0.0, 0.375, 0.1044, 0.375, 0.1044, 0.125, 0.6456, 0.125, 0.6456, 0.25, 0.6456, 0.25, 0.6456, 0.375, 0.875, 0.375, 0.875, 0.375, 1.0, 0.375, 1.0, 0.875, 0.5423, 0.875, 0.5, 0.8076, 0.5, 0.8076, 0.5423, 0.8076, 0.5423, 0.8076, 0.5, 0.75, 0.5, 0.75, 0.5423, 0.4086, 0.25, 0.4086, 0.375, 0.5827, 0.375, 0.5827, 0.3174, 0.5827, 0.25, 0.5181, 0.25, 0.25, 0.5336, 0.25, 0.5, 0.125, 0.5, 0.125, 0.5336, 0.5181, 0.25, 0.5827, 0.25, 0.625, 0.2077, 0.625, 0.1603, 0.5181, 0.1603, 0.125, 0.6456, 0.125, 0.6456, 0.25, 0.6456, 0.25, 0.6456, 0.375, 0.875, 0.375, 0.875, 0.375, 1.0, 0.375, 1.0, 0.375, 0.0, 0.375, 0.0, 0.375, 0.1044, 0.375, 0.1044, 0.375, 0.875, 0.375, 0.875, 0.375, 1.0, 0.375, 1.0, 0.375, 0.875, 0.375, 1.0, 0.5181, 1.0, 0.5925, 1.0, 0.5925, 0.9326, 0.5925, 0.875, 0.375, 0.0, 0.375, 0.1044, 0.375, 0.2164, 0.4086, 0.25, 0.5181, 0.25, 0.5181, 0.1603, 0.5181, 0.0786, 0.5181, 0.0, 0.125, 0.6456, 0.125, 0.6456, 0.25, 0.6456, 0.25, 0.6456, 0.125, 0.6456, 0.125, 0.6456, 0.25, 0.6456, 0.25, 0.6456, 0.375, 0.0, 0.375, 0.0, 0.375, 0.1044, 0.375, 0.1044, 0.75, 0.7175, 0.75, 0.75, 0.8076, 0.75, 0.8076, 0.7175, 0.8076, 0.7175, 0.8076, 0.75, 0.875, 0.75, 0.875, 0.7175, 0.625, 0.0786, 0.625, 0.03246, 0.5925, 0.0, 0.5181, 0.0, 0.5181, 0.0786, 0.2288, 0.6566, 0.2288, 0.6566, 0.2288, 0.739, 0.2288, 0.739, 0.375, 0.875, 0.375, 0.875, 0.375, 1.0, 0.375, 1.0, 0.0, 0.0, 0.0, 0.0, 0.0, 0.0, 0.0, 0.0, 0.375, 0.0, 0.375, 0.0, 0.375, 0.1044, 0.375, 0.1044, 0.1462, 0.6566, 0.125, 0.6456, 0.125, 0.75, 0.1462, 0.739, 0.1462, 0.739, 0.125, 0.75, 0.25, 0.75, 0.2288, 0.739, 0.2288, 0.739, 0.25, 0.75, 0.25, 0.6456, 0.2288, 0.6566, 0.2288, 0.6566, 0.25, 0.6456, 0.125, 0.6456, 0.1462, 0.6566, 0.1462, 0.6566, 0.1462, 0.6566, 0.2288, 0.6566, 0.2288, 0.6566, 0.1462, 0.739, 0.1462, 0.739, 0.1462, 0.6566, 0.1462, 0.6566, 0.1462, 0.6566, 0.1462, 0.6566, 0.2288, 0.6566, 0.2288, 0.6566, 0.2288, 0.739, 0.2288, 0.739, 0.1462, 0.739, 0.1462, 0.739, 0.2288, 0.6566, 0.2288, 0.6566, 0.2288, 0.739, 0.2288, 0.739, 0.2288, 0.739, 0.2288, 0.739, 0.1462, 0.739, 0.1462, 0.739, 0.2288, 0.6566, 0.2288, 0.6566, 0.2288, 0.739, 0.2288, 0.739, 0.1462, 0.739, 0.1462, 0.739, 0.1462, 0.6566, 0.1462, 0.6566, 0.2288, 0.6566, 0.2288, 0.6566, 0.2288, 0.739, 0.2288, 0.739, 0.1462, 0.739, 0.1462, 0.739, 0.1462, 0.6566, 0.1462, 0.6566, 0.1462, 0.6566, 0.1462, 0.6566, 0.2288, 0.6566, 0.2288, 0.6566, 0.2288, 0.739, 0.2288, 0.739, 0.1462, 0.739, 0.1462, 0.739, 0.2288, 0.6566, 0.2288, 0.6566, 0.2288, 0.739, 0.2288, 0.739, 0.1462, 0.739, 0.1462, 0.739, 0.1462, 0.6566, 0.1462, 0.6566, 0.1462, 0.6566, 0.1462, 0.6566, 0.2288, 0.6566, 0.2288, 0.6566, 0.2288, 0.739, 0.2288, 0.739, 0.1462, 0.739, 0.1462, 0.739, 0.1462, 0.739, 0.1462, 0.739, 0.1462, 0.6566, 0.1462, 0.6566, 0.1462, 0.739, 0.1462, 0.739, 0.1462, 0.6566, 0.1462, 0.6566, 0.1462, 0.6566, 0.1462, 0.6566, 0.2288, 0.6566, 0.2288, 0.6566, 0.2288, 0.739, 0.2288, 0.739, 0.1462, 0.739, 0.1462, 0.739, 0.1462, 0.6566, 0.1462, 0.6566, 0.2288, 0.6566, 0.2288, 0.6566, 0.2288, 0.739, 0.2288, 0.739, 0.1462, 0.739, 0.1462, 0.739, 0.2288, 0.6566, 0.2288, 0.6566, 0.2288, 0.739, 0.2288, 0.739, 0.2288, 0.6566, 0.2288, 0.6566, 0.2288, 0.739, 0.2288, 0.739, 0.1462, 0.6566, 0.1462, 0.6566, 0.2288, 0.6566, 0.2288, 0.6566, 0.1462, 0.739, 0.1462, 0.739, 0.1462, 0.6566, 0.1462, 0.6566, 0.1462, 0.6566, 0.1462, 0.6566, 0.2288, 0.6566, 0.2288, 0.6566, 0.2288, 0.739, 0.2288, 0.739, 0.1462, 0.739, 0.1462, 0.739, 0.1462, 0.6566, 0.1462, 0.739, 0.2288, 0.739, 0.2288, 0.6566, 0.1462, 0.739, 0.1462, 0.739, 0.1462, 0.739, 0.1462, 0.739, 0.2288, 0.6566, 0.2288, 0.6566, 0.2288, 0.739, 0.2288, 0.739, 0.1462, 0.739, 0.1462, 0.739, 0.1462, 0.6566, 0.1462, 0.6566, 0.1462, 0.6566, 0.2288, 0.6566, 0.2288, 0.6566, 0.1462, 0.6566, 0.1462, 0.6566, 0.1462, 0.6566, 0.2288, 0.6566, 0.2288, 0.6566, 0.1462, 0.6566, 0.1462, 0.6566, 0.1462, 0.6566, 0.1462, 0.6566, 0.2288, 0.6566, 0.2288, 0.6566, 0.1462, 0.6566, 0.1462, 0.6566, 0.2288, 0.6566, 0.2288, 0.6566, 0.2288, 0.6566, 0.2288, 0.6566, 0.2288, 0.739, 0.2288, 0.739, 0.1462, 0.739, 0.1462, 0.739, 0.2288, 0.739, 0.2288, 0.739, 0.1462, 0.739, 0.1462, 0.739, 0.2288, 0.739, 0.2288, 0.739, 0.2288, 0.739, 0.2288, 0.739, 0.1462, 0.739, 0.1462, 0.739, 0.2288, 0.739, 0.2288, 0.739, 0.75, 0.6027, 0.75, 0.6553, 0.75, 0.6835, 0.8076, 0.6835, 0.8076, 0.6027, 0.8076, 0.6835, 0.8076, 0.6835, 0.75, 0.6835, 0.75, 0.6835, 0.8076, 0.6835, 0.8076, 0.6835, 0.8076, 0.6027, 0.8076, 0.6027, 0.75, 0.6027, 0.75, 0.6027, 0.8076, 0.6027, 0.8076, 0.6027, 0.8076, 0.6027, 0.8076, 0.6027, 0.8076, 0.6027, 0.8076, 0.6027, 0.75, 0.6835, 0.75, 0.6835, 0.8076, 0.6835, 0.8076, 0.6835, 0.8076, 0.6835, 0.8076, 0.6835, 0.75, 0.6835, 0.75, 0.6835, 0.8076, 0.6835, 0.8076, 0.6835, 0.8076, 0.6835, 0.8076, 0.6835, 0.8076, 0.6027, 0.8076, 0.6027, 0.8076, 0.6027, 0.8076, 0.6127, 0.8076, 0.6743, 0.8076, 0.6835, 0.8076, 0.6835, 0.8076, 0.6835, 0.8076, 0.6027, 0.8076, 0.6027, 0.8076, 0.6027, 0.8076, 0.6027, 0.8076, 0.6835, 0.8076, 0.6835, 0.8076, 0.6835, 0.8076, 0.6835, 0.8076, 0.6027, 0.8076, 0.6027, 0.8076, 0.6027, 0.8076, 0.6027, 0.8076, 0.6835, 0.8076, 0.6835, 0.8076, 0.6835, 0.8076, 0.6835, 0.8076, 0.6027, 0.8076, 0.6027, 0.8076, 0.6835, 0.8076, 0.6835, 0.625, 0.1603, 0.625, 0.1603, 0.5181, 0.1603, 0.5181, 0.1603, 0.625, 0.1603, 0.625, 0.1603, 0.5181, 0.1603, 0.5181, 0.1603, 0.5181, 0.1603, 0.5181, 0.1603, 0.5181, 0.0786, 0.5181, 0.0786, 0.875, 0.6714, 0.875, 0.6714, 0.875, 0.5897, 0.875, 0.5897, 0.5181, 0.0786, 0.5181, 0.0786, 0.625, 0.0786, 0.625, 0.0786, 0.5181, 0.1603, 0.5181, 0.1603, 0.5181, 0.0786, 0.5181, 0.0786, 0.875, 0.6714, 0.875, 0.6714, 0.875, 0.5897, 0.875, 0.5897, 0.5181, 0.0786, 0.5181, 0.0786, 0.625, 0.0786, 0.625, 0.0786, 0.5181, 0.0786, 0.5181, 0.0786, 0.625, 0.0786, 0.625, 0.0786, 0.625, 0.1603, 0.625, 0.1603, 0.5181, 0.1603, 0.5181, 0.1603, 0.5181, 0.1603, 0.5181, 0.1603, 0.5181, 0.0786, 0.5181, 0.0786, 0.875, 0.6714, 0.875, 0.6714, 0.875, 0.5897, 0.875, 0.5897, 0.5181, 0.1603, 0.5181, 0.1603, 0.5181, 0.0786, 0.5181, 0.0786, 0.625, 0.1603, 0.625, 0.1603, 0.5181, 0.1603, 0.5181, 0.1603, 0.5181, 0.1603, 0.5181, 0.1603, 0.5181, 0.0786, 0.5181, 0.0786, 0.875, 0.6714, 0.875, 0.6714, 0.875, 0.5897, 0.875, 0.5897, 0.5181, 0.1603, 0.5181, 0.1603, 0.5181, 0.0786, 0.5181, 0.0786, 0.875, 0.6714, 0.875, 0.6714, 0.875, 0.5897, 0.875, 0.5897, 0.5181, 0.0786, 0.5181, 0.0786, 0.625, 0.0786, 0.625, 0.0786, 0.625, 0.1603, 0.625, 0.1603, 0.5181, 0.1603, 0.5181, 0.1603, 0.5181, 0.0786, 0.5181, 0.0786, 0.625, 0.0786, 0.625, 0.0786, 0.875, 0.6714, 0.875, 0.6714, 0.875, 0.5897, 0.875, 0.5897, 0.5181, 0.0786, 0.5181, 0.0786, 0.625, 0.0786, 0.625, 0.0786, 0.625, 0.1603, 0.625, 0.1603, 0.5181, 0.1603, 0.5181, 0.1603, 0.5181, 0.1603, 0.5181, 0.1603, 0.5181, 0.0786, 0.5181, 0.0786, 0.625, 0.1603, 0.625, 0.1603, 0.5181, 0.1603, 0.5181, 0.1603, 0.5181, 0.1603, 0.5181, 0.1603, 0.5181, 0.0786, 0.5181, 0.0786, 0.875, 0.6714, 0.875, 0.6714, 0.875, 0.5897, 0.875, 0.5897, 0.625, 0.1603, 0.625, 0.0786, 0.5181, 0.0786, 0.5181, 0.1603, 0.875, 0.6714, 0.875, 0.6714, 0.875, 0.5897, 0.875, 0.5897, 0.5181, 0.0786, 0.5181, 0.0786, 0.625, 0.0786, 0.625, 0.0786, 0.625, 0.1603, 0.625, 0.1603, 0.5181, 0.1603, 0.5181, 0.1603, 0.8076, 0.6835, 0.8076, 0.6743, 0.8076, 0.6127, 0.8076, 0.6027, 0.75, 0.6027, 0.75, 0.6027, 0.8076, 0.6027, 0.8076, 0.6027, 0.75, 0.6835, 0.75, 0.6835, 0.8076, 0.6835, 0.8076, 0.6835, 0.8076, 0.6027, 0.8076, 0.6127, 0.8076, 0.6027, 0.8076, 0.6027, 0.8076, 0.6835, 0.8076, 0.6835, 0.8076, 0.6743, 0.8076, 0.6835, 0.8076, 0.6835, 0.8076, 0.6835, 0.8076, 0.6835, 0.8076, 0.6835, 0.8076, 0.6027, 0.8076, 0.6027, 0.8076, 0.6027, 0.8076, 0.6027, 0.8076, 0.6027, 0.8076, 0.6027, 0.75, 0.6027, 0.75, 0.6027])
me_x.materials.append(mat_x)
me_x.materials.append(mat_x_1)
me_x.materials.append(mat_x_2)
me_x.materials.append(mat_x_3)
me_x.update()
arm_x = bpy.data.armatures.new('Арматура')  # bones are not reproduced

# ---- objects
ob_area = bpy.data.objects.new('Area', light_area)
ob_light = bpy.data.objects.new('Light', light_light)
ob_camera = bpy.data.objects.new('Camera', cam_camera)
ob_x = bpy.data.objects.new('Куб', me_x)
ob_x_1 = bpy.data.objects.new('Арматура', arm_x)

# ---- transforms, parenting, visibility, modifiers, constraints
ob_area.location = (10.74, 7.686, 10.22)
ob_area.rotation_euler = (5.324, 1.294, -0.2001)
ob_light.location = (4.076, 1.005, 5.904)
ob_light.rotation_euler = (0.6503, 0.05522, 1.866)
ob_light.lock_rotations_4d = False
ob_light.empty_display_type = 'ARROWS'
ob_light.color = (0.0, 0.0, 0.0, 0.0)
ob_light.lineart.crease_threshold = 0.0
ob_camera.location = (-27.35, 36.5, 12.28)
ob_camera.rotation_euler = (1.479, -1.588e-07, 3.803)
ob_camera.lock_rotations_4d = False
ob_camera.empty_display_type = 'ARROWS'
ob_camera.color = (0.0, 0.0, 0.0, 0.0)
ob_camera.display_type = 'WIRE'
ob_camera.lineart.crease_threshold = 0.0
ob_x.parent = ob_x_1
ob_x.matrix_parent_inverse = Matrix(((1.0, -0.0, 0.0, 6.241e-33), (-0.0, 1.0, -0.0, 0.9689), (-0.0, 0.0, 1.0, -8.806), (-0.0, 0.0, -0.0, 1.0)))
ob_x.location = (0.0, 0.0, 9.5)
ob_x.scale = (1.5, 1.0, 1.0)
_vg = ob_x.vertex_groups.new(name='Кость')
for _i, _w in zip([2, 18, 20, 22, 28, 29, 31, 32, 33, 34, 35, 38, 39, 154, 155, 156, 161, 162, 163, 164, 167, 179, 182, 290, 291, 296, 297, 298, 299], [0.3022, 0.3531, 0.3152, 0.06688, 0.2979, 0.2974, 0.1946, 0.1699, 0.2569, 0.9983, 0.06817, 0.0265, 0.03071, 0.02821, 0.02725, 0.1704, 0.3978, 0.3034, 0.1226, 0.07887, 0.259, 0.2979, 0.2979, 0.1709, 0.26, 0.1854, 0.3039, 0.246, 0.1263]): _vg.add([_i], _w, 'REPLACE')
_vg = ob_x.vertex_groups.new(name='Кость.002')
for _i, _w in zip([0, 1, 2, 3, 4, 5, 6, 7, 8, 10, 11, 16, 17, 18, 20, 22, 23, 24, 25, 26, 27, 28, 29, 31, 32, 33, 35, 37, 38, 39, 40, 41, 42, 43, 97, 98, 99, 100, 101, 102, 103, 104, 154, 155, 156, 157, 158, 159, 160, 161, 162, 163, 164, 165, 166, 167, 168, 169, 170, 171, 179, 180, 181, 182, 186, 187, 188, 239, 240, 241, 242, 243, 244, 289, 290, 291, 292, 293, 294, 295, 296, 297, 298, 299, 300], [0.5358, 0.6753, 0.6651, 0.8465, 0.6779, 0.1224, 0.1158, 0.09646, 0.1345, 0.01502, 0.03432, 0.487, 0.1098, 0.4823, 0.3696, 0.07993, 0.1044, 0.2454, 0.2546, 0.6051, 0.08027, 0.6341, 0.6347, 0.7415, 0.2623, 0.3693, 0.4449, 0.003646, 0.0517, 0.04553, 0.1287, 0.3695, 0.4096, 0.6825, 0.01453, 0.04263, 0.04537, 0.05129, 0.06261, 0.06501, 0.03665, 0.04837, 0.8637, 0.5268, 0.5555, 0.0644, 0.4371, 0.4328, 0.7216, 0.5521, 0.5149, 0.6309, 0.8845, 0.06835, 0.5319, 0.3915, 0.2005, 0.6339, 0.07024, 0.12, 0.6341, 0.2278, 0.1196, 0.6341, 0.07172, 0.2475, 0.2219, 0.03419, 0.02043, 0.03044, 0.05632, 0.02741, 0.01574, 0.076, 0.5639, 0.4357, 0.07846, 0.09102, 0.2249, 0.4611, 0.59, 0.5216, 0.4686, 0.6512, 0.08387]): _vg.add([_i], _w, 'REPLACE')
_vg = ob_x.vertex_groups.new(name='Кость.003')
for _i, _w in zip([0, 1, 3, 4, 5, 6, 7, 8, 16, 17, 19, 21, 24, 25, 26, 40, 41, 42, 43, 92, 93, 94, 95, 96, 97, 98, 99, 100, 101, 102, 103, 104, 137, 138, 139, 140, 141, 142, 143, 144, 145, 146, 147, 148, 149, 150, 151, 152, 168, 169, 170, 171, 180, 186, 187, 188, 237, 238, 239, 240, 241, 242, 243, 244, 277, 278, 279, 280, 281, 282, 283, 284, 285, 286, 287, 288], [0.1603, 0.2482, 0.1198, 0.1825, 0.8256, 0.8757, 0.8985, 0.8359, 0.5099, 0.8804, 1.746, 2.299, 0.02032, 0.04628, 0.05857, 0.01081, 0.08668, 0.1092, 0.1339, 0.9898, 0.9903, 0.9938, 0.9924, 0.9947, 0.9628, 0.9438, 0.9411, 0.9297, 0.9138, 0.9188, 0.9469, 0.9324, 0.9908, 0.9942, 0.9871, 0.9889, 0.9931, 0.9917, 0.988, 0.986, 0.9846, 0.9883, 0.9889, 0.9853, 0.988, 0.9859, 0.9872, 0.9847, 0.1633, 0.1828, 0.8265, 0.8355, 0.04678, 0.006408, 0.08724, 0.1109, 0.9896, 0.9904, 0.9434, 0.9302, 0.9155, 0.9171, 0.9462, 0.9333, 0.9871, 0.9888, 0.988, 0.9861, 0.9846, 0.9883, 0.9889, 0.9853, 0.988, 0.9858, 0.9872, 0.9847]): _vg.add([_i], _w, 'REPLACE')
_vg = ob_x.vertex_groups.new(name='Кость.009')
for _i, _w in zip([0, 1, 4, 5, 8, 10, 11, 12, 13, 14, 15, 23, 24, 25, 26, 27, 40, 41, 42, 43, 105, 106, 107, 108, 109, 110, 111, 112, 113, 114, 115, 116, 117, 118, 119, 120, 157, 158, 159, 165, 180, 187, 294], [0.2858, 0.004302, 0.1278, 0.04481, 0.002951, 0.9549, 0.944, 0.9937, 0.9924, 0.9964, 0.9954, 0.8497, 0.641, 0.6521, 0.1645, 0.2337, 0.8311, 0.4973, 0.4498, 0.07535, 0.9908, 0.9831, 0.9835, 0.991, 0.8669, 0.8058, 0.8083, 0.8692, 0.6928, 0.6385, 0.6405, 0.6944, 0.138, 0.1826, 0.1813, 0.1346, 0.2921, 0.1697, 0.004528, 0.04286, 0.036, 0.01837, 0.07045]): _vg.add([_i], _w, 'REPLACE')
_vg = ob_x.vertex_groups.new(name='Кость.011')
for _i, _w in zip([109, 110, 111, 112, 113, 114, 115, 116, 117, 118, 119, 120, 121, 122, 123, 124, 125, 126, 127, 128, 129, 130, 131, 132, 133, 134, 135, 136], [0.1331, 0.1941, 0.1917, 0.1308, 0.3071, 0.3614, 0.3595, 0.3056, 0.862, 0.8174, 0.8187, 0.8654, 0.9992, 0.9979, 0.9979, 0.9993, 0.9997, 0.9988, 0.9988, 0.9997, 0.9999, 0.9997, 0.9997, 0.9999, 0.9999, 0.9997, 0.9998, 0.9999]): _vg.add([_i], _w, 'REPLACE')
_vg = ob_x.vertex_groups.new(name='Кость.012')
for _i, _w in zip([1, 23, 24, 25, 26, 27, 35, 41, 42, 43, 155, 156, 157, 158, 159, 160, 163, 168, 169, 170, 171, 173, 174, 175, 176, 177, 178, 180, 181, 186, 187, 188, 240, 241, 242, 244, 245, 246, 247, 248, 249, 250, 251, 252, 253, 254, 255, 256, 257, 258, 259, 260, 289, 292, 293, 294, 300], [0.04873, 0.008622, 0.07838, 0.0402, 0.1718, 0.09776, 0.08221, 0.04291, 0.01268, 0.1083, 0.03472, 0.007953, 0.08518, 0.1704, 0.05756, 0.005181, 0.007489, 0.6233, 0.173, 0.1003, 0.03402, 0.9811, 0.9667, 0.9939, 0.9929, 0.9967, 0.9963, 0.6808, 0.09209, 0.8936, 0.631, 0.6445, 0.01537, 0.03547, 0.0004923, 0.01452, 0.9911, 0.9834, 0.9835, 0.9909, 0.8689, 0.807, 0.8072, 0.8671, 0.6951, 0.6395, 0.6395, 0.6921, 0.1369, 0.182, 0.1819, 0.1357, 0.3446, 0.3374, 0.3005, 0.3894, 0.1342]): _vg.add([_i], _w, 'REPLACE')
_vg = ob_x.vertex_groups.new(name='Кость.014')
for _i, _w in zip([249, 250, 251, 252, 253, 254, 255, 256, 257, 258, 259, 260, 261, 262, 263, 264, 265, 266, 267, 268, 269, 270, 271, 272, 273, 274, 275, 276], [0.131, 0.193, 0.1928, 0.1328, 0.3049, 0.3605, 0.3605, 0.3079, 0.8631, 0.818, 0.8181, 0.8643, 0.9991, 0.9978, 0.998, 0.9994, 0.9996, 0.9987, 0.9988, 0.9998, 0.9999, 0.9997, 0.9997, 0.9999, 0.9999, 0.9997, 0.9998, 0.9999]): _vg.add([_i], _w, 'REPLACE')
_vg = ob_x.vertex_groups.new(name='Кость.001')
for _i, _w in zip([18, 20, 38, 39, 167, 184, 185, 189, 190, 191, 192, 193, 194, 195, 196, 197, 198, 199, 200, 201, 202, 203, 204, 205, 206, 207, 208, 209, 210, 211, 212, 213, 214, 215, 216, 217, 218, 290, 291, 296, 297, 298, 299], [0.02211, 0.07742, 0.0904, 0.1026, 0.3243, 0.8867, 0.8726, 0.9215, 0.9433, 0.9199, 0.9189, 0.9159, 0.9577, 0.8675, 0.8842, 0.8727, 0.8875, 0.9148, 0.9023, 0.798, 0.8114, 0.8606, 0.8468, 0.4515, 0.4489, 0.5931, 0.5852, 0.2846, 0.2676, 0.3585, 0.3702, 0.1696, 0.1499, 0.2071, 0.2251, 0.1268, 0.1697, 0.1188, 0.2445, 0.07455, 0.08794, 0.01563, 0.01314]): _vg.add([_i], _w, 'REPLACE')
_vg = ob_x.vertex_groups.new(name='Кость.004')
for _i, _w in zip([189, 190, 192, 193, 194, 197, 198, 199, 200, 201, 202, 203, 204, 205, 206, 207, 208, 209, 210, 211, 212, 213, 214, 215, 216, 217, 218, 219, 220, 221, 222, 223, 224, 225, 233, 234, 235, 236], [0.05217, 0.04351, 0.005375, 0.03724, 0.02725, 0.1202, 0.1091, 0.07345, 0.08509, 0.1974, 0.1863, 0.1321, 0.145, 0.5471, 0.5504, 0.4044, 0.4118, 0.7145, 0.7319, 0.64, 0.6279, 0.8298, 0.8498, 0.792, 0.7738, 0.8728, 0.8295, 0.9959, 0.9976, 0.8978, 0.9492, 0.5043, 0.5268, 0.2308, 0.6435, 0.8534, 0.5294, 0.5676]): _vg.add([_i], _w, 'REPLACE')
_vg = ob_x.vertex_groups.new(name='Кость.005')
for _i, _w in zip([221, 222, 223, 224, 225, 226, 227, 228, 229, 230, 231, 232, 233, 234, 235, 236], [0.1022, 0.05082, 0.4957, 0.4732, 0.7692, 1.0, 1.0, 1.0, 1.0, 1.0, 1.0, 1.0, 0.3565, 0.1466, 0.4706, 0.4324]): _vg.add([_i], _w, 'REPLACE')
_vg = ob_x.vertex_groups.new(name='Кость.006')
for _i, _w in zip([18, 20, 22, 28, 29, 31, 32, 33, 36, 37, 38, 39, 44, 45, 46, 47, 48, 49, 50, 51, 52, 53, 54, 55, 56, 57, 58, 59, 60, 61, 62, 63, 64, 65, 66, 67, 68, 69, 70, 71, 72, 73, 156, 161, 162, 163, 179, 182, 184, 185, 191, 192, 193, 195, 196], [0.1284, 0.237, 0.8326, 0.05123, 0.05115, 0.03637, 0.5571, 0.3652, 0.9479, 0.9375, 0.8187, 0.8073, 0.935, 0.9427, 0.9663, 0.9618, 0.9383, 0.9481, 0.9639, 0.9644, 0.8729, 0.884, 0.928, 0.9152, 0.797, 0.8078, 0.8706, 0.8565, 0.4529, 0.4498, 0.5975, 0.5892, 0.2886, 0.2723, 0.356, 0.3686, 0.1746, 0.1557, 0.2016, 0.2205, 0.1316, 0.1639, 0.1176, 0.02555, 0.09178, 0.01484, 0.05123, 0.05123, 0.07635, 0.07999, 0.04991, 0.04437, 0.01007, 0.1067, 0.09023]): _vg.add([_i], _w, 'REPLACE')
_vg = ob_x.vertex_groups.new(name='Кость.007')
for _i, _w in zip([44, 45, 47, 48, 49, 52, 53, 54, 55, 56, 57, 58, 59, 60, 61, 62, 63, 64, 65, 66, 67, 68, 69, 70, 71, 72, 73, 74, 75, 76, 77, 78, 79, 80, 88, 89, 90, 91], [0.05506, 0.04932, 0.003046, 0.04201, 0.03188, 0.1244, 0.1139, 0.06966, 0.08201, 0.2012, 0.1909, 0.1279, 0.1417, 0.5466, 0.5498, 0.402, 0.4102, 0.7111, 0.7275, 0.6437, 0.631, 0.8253, 0.8442, 0.7982, 0.7793, 0.8682, 0.8359, 0.9955, 0.998, 0.883, 0.9594, 0.5075, 0.5208, 0.1901, 0.66, 0.8646, 0.5345, 0.5637]): _vg.add([_i], _w, 'REPLACE')
_vg = ob_x.vertex_groups.new(name='Кость.008')
for _i, _w in zip([76, 77, 78, 79, 80, 81, 82, 83, 84, 85, 86, 87, 88, 89, 90, 91], [0.117, 0.03113, 0.4925, 0.4792, 0.8099, 1.0, 1.0, 1.0, 1.0, 1.0, 1.0, 1.0, 0.34, 0.1354, 0.4655, 0.4363]): _vg.add([_i], _w, 'REPLACE')
_m = ob_x.modifiers.new('Арматура', 'ARMATURE')
_m.object = ob_x_1
ob_x_1.location = (-6.241e-33, -0.9689, 8.806)
ob_x_1.show_in_front = True

# ---- collection membership
scene.collection.objects.link(ob_area)
col_collection.objects.link(ob_light)
col_collection.objects.link(ob_camera)
col_collection.objects.link(ob_x)
col_collection.objects.link(ob_x_1)

# ---- scene / render settings (as saved in the file)
scene.camera = ob_camera
scene.frame_start = 1; scene.frame_end = 60; scene.frame_set(12)
scene.render.engine = 'BLENDER_EEVEE_NEXT'
scene.cycles.sampling_pattern = 'TABULATED_SOBOL'
scene.eevee.ray_tracing_options.trace_max_roughness = 0.0
bpy.context.view_layer.update()
